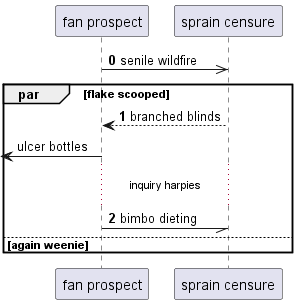

The diagram above was rendered by PlantUML. Its source (embedded in the PNG):
@startuml
participant "fan prospect" as 0
participant "sprain censure" as 1
autonumber 0 1
0 ->> 1: senile wildfire
par flake scooped
1 --> 0: branched blinds
autonumber stop
 [<- 0: ulcer bottles
autonumber resume
...inquiry harpies...
0 -// 1: bimbo dieting
else again weenie
end
@enduml